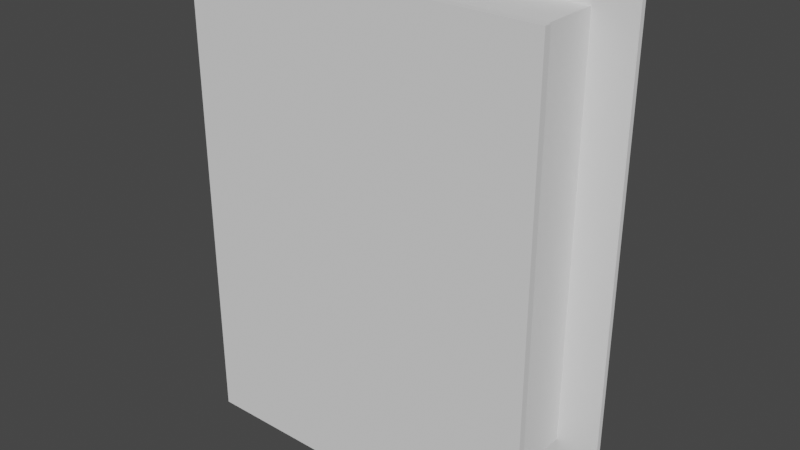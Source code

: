 # Source: Book3.blend  (saved by Blender 2.93.20; exported with 4.5.12 LTS)
import bpy
from mathutils import Matrix  # noqa: F401  (used for matrix-valued properties, if any)

bpy.ops.wm.read_factory_settings(use_empty=True)
scene = bpy.context.scene
scene.name = 'Scene'

# ---- collections
col_collection = bpy.data.collections.new('Collection'); scene.collection.children.link(col_collection)

# ---- world
world_world = bpy.data.worlds.new('World'); scene.world = world_world
world_world.use_nodes = True; world_world.node_tree.nodes.clear()
_N = world_world.node_tree.nodes; _L = world_world.node_tree.links
n0 = _N.new('ShaderNodeOutputWorld'); n0.name = 'World Output'; n0.location = (300, 300)
n1 = _N.new('ShaderNodeBackground'); n1.name = 'Background'; n1.location = (10, 300)
n1.inputs[0].default_value = (0.05088, 0.05088, 0.05088, 1.0)
_L.new(n1.outputs[0], n0.inputs[0])
n0.is_active_output = True
world_world.color = (0.05088, 0.05088, 0.05088)
world_world.use_sun_shadow = False
world_world.sun_shadow_jitter_overblur = 0.0

# ---- meshes
me_014 = bpy.data.meshes.new('Куб.014')
me_014.from_pydata([(-0.1868, -0.07356, -0.2435), (-0.1868, -0.07356, 0.2733), (-0.1868, 0.07874, -0.2435), (-0.1868, 0.07874, 0.2733), (0.2048, -0.07356, -0.2435), (0.2048, -0.07356, 0.2733), (0.2048, 0.07874, -0.2435), (0.2048, 0.07874, 0.2733), (-0.1928, 0.07288, -0.2435), (-0.1928, 0.07288, 0.2733), (0.2048, 0.07288, 0.2163), (-0.1936, -0.06616, -0.2435), (0.2048, -0.06616, 0.2163), (-0.1936, -0.06616, 0.2733), (-0.1973, 0.05001, 0.2733), (-0.1973, 0.05001, -0.2435), (-0.1973, -0.04363, -0.2435), (-0.1973, -0.04363, 0.2733), (-0.1966, 0.06088, 0.2733), (-0.1966, 0.06088, -0.2435), (-0.1966, -0.05376, -0.2435), (-0.1966, -0.05376, 0.2733), (-0.1655, 0.07874, -0.2435), (-0.1655, 0.07874, 0.2733), (-0.1655, -0.07356, -0.2435), (-0.1655, -0.07356, 0.2733), (-0.1712, 0.07288, 0.2163), (-0.1712, 0.07288, -0.1643), (-0.1719, -0.06616, 0.2163), (-0.1719, -0.06616, -0.1643), (-0.1754, 0.05001, -0.1643), (-0.1754, 0.05001, 0.2733), (-0.1754, -0.04363, -0.1643), (-0.1754, -0.04363, 0.2733), (-0.1748, 0.06088, 0.2733), (-0.1748, 0.06088, -0.1643), (-0.1748, -0.05376, -0.1643), (-0.1748, -0.05376, 0.2733), (-0.1712, 0.07288, 0.2733), (-0.1719, -0.06616, 0.2733), (-0.1754, -0.04363, 0.2163), (-0.1748, -0.05376, 0.2163), (-0.1748, 0.06088, 0.2163), (-0.1754, 0.05001, 0.2163), (0.2048, 0.07288, -0.1643), (0.2048, 0.07288, 0.2733), (0.2048, -0.06616, 0.2733), (0.2048, -0.06616, -0.1643), (0.2048, 0.07288, -0.2435), (0.2048, -0.06616, -0.2435), (-0.1712, 0.07288, -0.2435), (-0.1719, -0.06616, -0.2435), (-0.1754, -0.04363, -0.2435), (-0.1748, -0.05376, -0.2435), (-0.1748, 0.06088, -0.2435), (-0.1754, 0.05001, -0.2435)], [], [(8, 9, 3, 2), (22, 23, 7, 6), (49, 46, 5, 4), (24, 25, 1, 0), (51, 49, 4, 24), (39, 13, 1, 25), (23, 3, 9, 38), (22, 6, 48, 50), (6, 7, 45, 48), (19, 18, 9, 8), (0, 1, 13, 11), (37, 21, 13, 39), (34, 18, 14, 31), (16, 17, 14, 15), (20, 21, 17, 16), (31, 14, 17, 33), (38, 9, 18, 34), (15, 14, 18, 19), (11, 13, 21, 20), (33, 17, 21, 37), (16, 52, 53, 20), (8, 50, 54, 19), (15, 55, 52, 16), (19, 54, 55, 15), (20, 53, 51, 11), (2, 22, 50, 8), (7, 23, 38, 45), (46, 39, 25, 5), (11, 51, 24, 0), (4, 5, 25, 24), (2, 3, 23, 22), (26, 10, 45, 38), (12, 28, 39, 46), (41, 40, 33, 37), (42, 26, 38, 34), (40, 43, 31, 33), (43, 42, 34, 31), (28, 41, 37, 39), (28, 12, 47, 29), (28, 29, 36, 41), (41, 36, 32, 40), (40, 32, 30, 43), (43, 30, 35, 42), (42, 35, 27, 26), (44, 27, 50, 48), (29, 47, 49, 51), (32, 36, 53, 52), (27, 35, 54, 50), (30, 32, 52, 55), (35, 30, 55, 54), (36, 29, 51, 53), (26, 27, 44, 10)])
_uv = me_014.uv_layers.new(name='UVКарта')
_uv.uv.foreach_set('vector', [0.375, 0.2131, 0.625, 0.2131, 0.625, 0.25, 0.375, 0.25, 0.375, 0.2636, 0.625, 0.2636, 0.625, 0.5, 0.375, 0.5, 0.375, 0.708, 0.625, 0.708, 0.625, 0.75, 0.375, 0.75, 0.375, 0.9864, 0.625, 0.9864, 0.625, 1.0, 0.375, 1.0, 0.1386, 0.708, 0.375, 0.708, 0.375, 0.75, 0.1386, 0.75, 0.8614, 0.708, 0.875, 0.708, 0.875, 0.75, 0.8614, 0.75, 0.8614, 0.5, 0.875, 0.5, 0.875, 0.5369, 0.8614, 0.5369, 0.1386, 0.5, 0.375, 0.5, 0.375, 0.5369, 0.1386, 0.5369, 0.375, 0.5, 0.625, 0.5, 0.625, 0.5369, 0.375, 0.5369, 0.375, 0.1958, 0.625, 0.1958, 0.625, 0.2131, 0.375, 0.2131, 0.375, 0.0, 0.625, 0.0, 0.625, 0.04197, 0.375, 0.04197, 0.8614, 0.6918, 0.875, 0.6918, 0.875, 0.708, 0.8614, 0.708, 0.8614, 0.5542, 0.875, 0.5542, 0.875, 0.5715, 0.8614, 0.5715, 0.375, 0.07448, 0.625, 0.07448, 0.625, 0.1785, 0.375, 0.1785, 0.375, 0.05822, 0.625, 0.05822, 0.625, 0.07448, 0.375, 0.07448, 0.8614, 0.5715, 0.875, 0.5715, 0.875, 0.6755, 0.8614, 0.6755, 0.8614, 0.5369, 0.875, 0.5369, 0.875, 0.5542, 0.8614, 0.5542, 0.375, 0.1785, 0.625, 0.1785, 0.625, 0.1958, 0.375, 0.1958, 0.375, 0.04197, 0.625, 0.04197, 0.625, 0.05822, 0.375, 0.05822, 0.8614, 0.6755, 0.875, 0.6755, 0.875, 0.6918, 0.8614, 0.6918, 0.125, 0.6755, 0.1386, 0.6755, 0.1386, 0.6918, 0.125, 0.6918, 0.125, 0.5369, 0.1386, 0.5369, 0.1386, 0.5542, 0.125, 0.5542, 0.125, 0.5715, 0.1386, 0.5715, 0.1386, 0.6755, 0.125, 0.6755, 0.125, 0.5542, 0.1386, 0.5542, 0.1386, 0.5715, 0.125, 0.5715, 0.125, 0.6918, 0.1386, 0.6918, 0.1386, 0.708, 0.125, 0.708, 0.125, 0.5, 0.1386, 0.5, 0.1386, 0.5369, 0.125, 0.5369, 0.625, 0.5, 0.8614, 0.5, 0.8614, 0.5369, 0.625, 0.5369, 0.625, 0.708, 0.8614, 0.708, 0.8614, 0.75, 0.625, 0.75, 0.125, 0.708, 0.1386, 0.708, 0.1386, 0.75, 0.125, 0.75, 0.375, 0.75, 0.625, 0.75, 0.625, 0.9864, 0.375, 0.9864, 0.375, 0.25, 0.625, 0.25, 0.625, 0.2636, 0.375, 0.2636, 0.8614, 0.5369, 0.625, 0.5369, 0.625, 0.5369, 0.8614, 0.5369, 0.625, 0.708, 0.8614, 0.708, 0.8614, 0.708, 0.625, 0.708, 0.8614, 0.6918, 0.8614, 0.6755, 0.8614, 0.6755, 0.8614, 0.6918, 0.8614, 0.5542, 0.8614, 0.5369, 0.8614, 0.5369, 0.8614, 0.5542, 0.8614, 0.6755, 0.8614, 0.5715, 0.8614, 0.5715, 0.8614, 0.6755, 0.8614, 0.5715, 0.8614, 0.5542, 0.8614, 0.5542, 0.8614, 0.5715, 0.8614, 0.708, 0.8614, 0.6918, 0.8614, 0.6918, 0.8614, 0.708, 0.8614, 0.708, 0.625, 0.708, 0.375, 0.708, 0.1386, 0.708, 0.8614, 0.708, 0.1386, 0.708, 0.1386, 0.6918, 0.8614, 0.6918, 0.8614, 0.6918, 0.1386, 0.6918, 0.1386, 0.6755, 0.8614, 0.6755, 0.8614, 0.6755, 0.1386, 0.6755, 0.1386, 0.5715, 0.8614, 0.5715, 0.8614, 0.5715, 0.1386, 0.5715, 0.1386, 0.5542, 0.8614, 0.5542, 0.8614, 0.5542, 0.1386, 0.5542, 0.1386, 0.5369, 0.8614, 0.5369, 0.375, 0.5369, 0.1386, 0.5369, 0.1386, 0.5369, 0.375, 0.5369, 0.1386, 0.708, 0.375, 0.708, 0.375, 0.708, 0.1386, 0.708, 0.1386, 0.6755, 0.1386, 0.6918, 0.1386, 0.6918, 0.1386, 0.6755, 0.1386, 0.5369, 0.1386, 0.5542, 0.1386, 0.5542, 0.1386, 0.5369, 0.1386, 0.5715, 0.1386, 0.6755, 0.1386, 0.6755, 0.1386, 0.5715, 0.1386, 0.5542, 0.1386, 0.5715, 0.1386, 0.5715, 0.1386, 0.5542, 0.1386, 0.6918, 0.1386, 0.708, 0.1386, 0.708, 0.1386, 0.6918, 0.8614, 0.5369, 0.1386, 0.5369, 0.375, 0.5369, 0.625, 0.5369])
me_014.use_remesh_fix_poles = True
me_014.use_remesh_preserve_attributes = False
me_014.update()
me_x = bpy.data.meshes.new('Куб')
me_x.from_pydata([(-0.1768, -0.06816, -0.2123), (-0.1768, -0.06816, 0.2477), (-0.1768, 0.07466, -0.2123), (-0.1768, 0.07466, 0.2477), (0.1575, -0.06816, -0.2123), (0.1575, -0.06816, 0.2477), (0.1575, 0.07466, -0.2123), (0.1575, 0.07466, 0.2477)], [], [(0, 1, 3, 2), (2, 3, 7, 6), (6, 7, 5, 4), (4, 5, 1, 0), (2, 6, 4, 0), (7, 3, 1, 5)])
_uv = me_x.uv_layers.new(name='UVКарта')
_uv.uv.foreach_set('vector', [0.375, 0.0, 0.625, 0.0, 0.625, 0.25, 0.375, 0.25, 0.375, 0.25, 0.625, 0.25, 0.625, 0.5, 0.375, 0.5, 0.375, 0.5, 0.625, 0.5, 0.625, 0.75, 0.375, 0.75, 0.375, 0.75, 0.625, 0.75, 0.625, 1.0, 0.375, 1.0, 0.125, 0.5, 0.375, 0.5, 0.375, 0.75, 0.125, 0.75, 0.625, 0.5, 0.875, 0.5, 0.875, 0.75, 0.625, 0.75])
me_x.use_remesh_fix_poles = True
me_x.use_remesh_preserve_attributes = False
me_x.update()

# ---- objects
ob_014 = bpy.data.objects.new('Куб.014', me_014)
ob_x = bpy.data.objects.new('Куб', me_x)

# ---- transforms, parenting, visibility, modifiers, constraints
ob_014.location = (0.0, 0.0, 0.0)
ob_x.location = (0.0, 0.0, 0.0)

# ---- collection membership
col_collection.objects.link(ob_014)
col_collection.objects.link(ob_x)

# ---- scene / render settings (as saved in the file)
scene.frame_start = 1; scene.frame_end = 250; scene.frame_set(1)
scene.render.engine = 'BLENDER_EEVEE_NEXT'
scene.cycles.use_denoising = False
scene.cycles.samples = 128
scene.cycles.sampling_pattern = 'TABULATED_SOBOL'
scene.cycles.use_adaptive_sampling = False
scene.cycles.use_light_tree = False
scene.view_settings.view_transform = 'Filmic'
bpy.context.view_layer.update()

# ---- added for rendering (the .blend has no active camera and no usable light): camera, sun
cam_auto = bpy.data.cameras.new('AutoCamera')
cam_auto.lens = 50.0
cam_auto.sensor_width = 36.0
cam_auto.clip_end = 1000.0
ob_auto_camera = bpy.data.objects.new('AutoCamera', cam_auto)
scene.collection.objects.link(ob_auto_camera)
ob_auto_camera.location = (0.625791, -0.743824, 0.512479)
ob_auto_camera.rotation_euler = (1.09748, -7.21219e-08, 0.694738)
scene.camera = ob_auto_camera
light_auto_sun = bpy.data.lights.new('AutoSun', 'SUN')
light_auto_sun.energy = 3.0
light_auto_sun.angle = 0.0523599
ob_auto_sun = bpy.data.objects.new('AutoSun', light_auto_sun)
scene.collection.objects.link(ob_auto_sun)
ob_auto_sun.rotation_euler = (0.872665, 0.174533, 0.523599)
bpy.context.view_layer.update()
